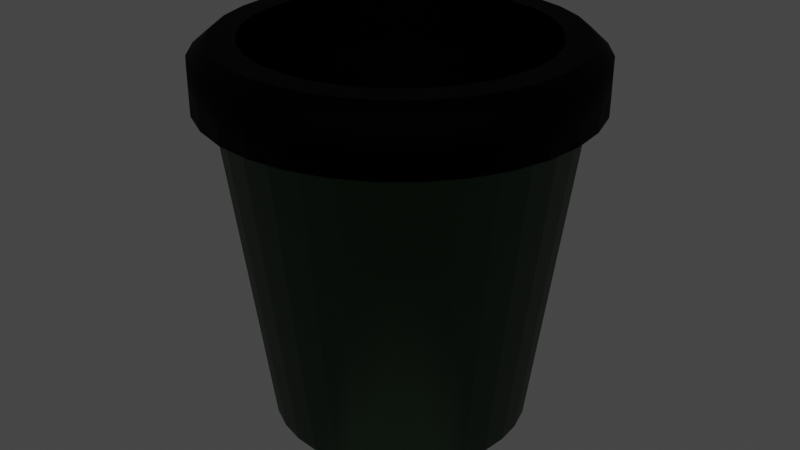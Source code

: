 # Source: biotrashCan.blend  (saved by Blender 2.93.21; exported with 4.5.12 LTS)
import bpy
from mathutils import Matrix  # noqa: F401  (used for matrix-valued properties, if any)

bpy.ops.wm.read_factory_settings(use_empty=True)
scene = bpy.context.scene
scene.name = 'Scene'

# ---- collections
col_collection = bpy.data.collections.new('Collection'); scene.collection.children.link(col_collection)

# ---- materials (node trees are filled in below, after node groups)
mat_material = bpy.data.materials.new('Material')
mat_material.alpha_threshold = 0.0
mat_material.use_transparent_shadow = False
mat_material.line_color = (0.0, 0.0, 0.0, 1.0)
mat_outpart = bpy.data.materials.new('OutPart')
mat_outpart.use_transparent_shadow = False

# ---- material node trees
mat_material.use_nodes = True; mat_material.node_tree.nodes.clear()
_N = mat_material.node_tree.nodes; _L = mat_material.node_tree.links
n0 = _N.new('ShaderNodeOutputMaterial'); n0.name = 'Material Output'; n0.location = (300, 300)
n1 = _N.new('ShaderNodeBsdfPrincipled'); n1.name = 'Principled BSDF'; n1.location = (10, 300)
n1.distribution = 'GGX'
n1.subsurface_method = 'BURLEY'
n1.inputs[0].default_value = (0.0, 0.0, 0.0, 1.0)
n1.inputs[1].default_value = 0.9778
n1.inputs[2].default_value = 0.7556
n1.inputs[3].default_value = 1.45
n1.inputs[27].default_value = (0.0, 0.0, 0.0, 1.0)
n1.inputs[28].default_value = 1.0
_L.new(n1.outputs[0], n0.inputs[0])
n0.is_active_output = True
mat_outpart.use_nodes = True; mat_outpart.node_tree.nodes.clear()
_N = mat_outpart.node_tree.nodes; _L = mat_outpart.node_tree.links
n0 = _N.new('ShaderNodeBsdfPrincipled'); n0.name = 'Principled BSDF'; n0.location = (10, 300)
n0.distribution = 'GGX'
n0.subsurface_method = 'BURLEY'
n0.inputs[0].default_value = (0.003097, 0.04212, 0.003571, 1.0)
n0.inputs[3].default_value = 1.45
n0.inputs[27].default_value = (0.0, 0.0, 0.0, 1.0)
n0.inputs[28].default_value = 1.0
n1 = _N.new('ShaderNodeOutputMaterial'); n1.name = 'Material Output'; n1.location = (300, 300)
_L.new(n0.outputs[0], n1.inputs[0])
n1.is_active_output = True

# ---- world
world_world = bpy.data.worlds.new('World'); scene.world = world_world
world_world.use_nodes = True; world_world.node_tree.nodes.clear()
_N = world_world.node_tree.nodes; _L = world_world.node_tree.links
n0 = _N.new('ShaderNodeOutputWorld'); n0.name = 'World Output'; n0.location = (300, 300)
n1 = _N.new('ShaderNodeBackground'); n1.name = 'Background'; n1.location = (10, 300)
n1.inputs[0].default_value = (0.05088, 0.05088, 0.05088, 1.0)
_L.new(n1.outputs[0], n0.inputs[0])
n0.is_active_output = True
world_world.color = (0.05088, 0.05088, 0.05088)
world_world.use_sun_shadow = False
world_world.sun_shadow_jitter_overblur = 0.0

# ---- meshes
me_cube = bpy.data.meshes.new('Cube')
me_cube.from_pydata([(0.0, 1.0, 1.563), (-0.1951, 0.9808, 1.563), (-0.3827, 0.9239, 1.563), (-0.5556, 0.8315, 1.563), (-0.7071, 0.7071, 1.563), (-0.8315, 0.5556, 1.563), (-0.9239, 0.3827, 1.563), (-0.9808, 0.1951, 1.563), (-1.0, -4.371e-08, 1.563), (-0.9808, -0.1951, 1.563), (-0.9239, -0.3827, 1.563), (-0.8315, -0.5556, 1.563), (-0.7071, -0.7071, 1.563), (-0.5556, -0.8315, 1.563), (-0.3827, -0.9239, 1.563), (-0.1951, -0.9808, 1.563), (8.742e-08, -1.0, 1.563), (0.1951, -0.9808, 1.563), (0.3827, -0.9239, 1.563), (0.5556, -0.8315, 1.563), (0.7071, -0.7071, 1.563), (0.8315, -0.5556, 1.563), (0.9239, -0.3827, 1.563), (0.9808, -0.1951, 1.563), (1.0, 1.192e-08, 1.563), (0.9808, 0.1951, 1.563), (0.9239, 0.3827, 1.563), (0.8315, 0.5556, 1.563), (0.7071, 0.7071, 1.563), (0.5556, 0.8315, 1.563), (0.3827, 0.9239, 1.563), (0.1951, 0.9808, 1.563), (1.299e-07, 1.131, 4.103), (-0.2207, 1.11, 4.103), (-0.433, 1.045, 4.103), (-0.6286, 0.9407, 4.103), (-0.8, 0.8, 4.103), (-0.9407, 0.6286, 4.103), (-1.045, 0.433, 4.103), (-1.11, 0.2207, 4.103), (-1.131, -4.911e-08, 4.103), (-1.11, -0.2207, 4.103), (-1.045, -0.433, 4.103), (-0.9407, -0.6286, 4.103), (-0.8, -0.8, 4.103), (-0.6286, -0.9407, 4.103), (-0.433, -1.045, 4.103), (-0.2207, -1.11, 4.103), (2.092e-07, -1.131, 4.103), (0.2207, -1.11, 4.103), (0.433, -1.045, 4.103), (0.6286, -0.9407, 4.103), (0.8, -0.8, 4.103), (0.9407, -0.6286, 4.103), (1.045, -0.433, 4.103), (1.11, -0.2207, 4.103), (1.131, 1.89e-08, 4.103), (1.11, 0.2207, 4.103), (1.045, 0.433, 4.103), (0.9407, 0.6286, 4.103), (0.8, 0.8, 4.103), (0.6286, 0.9407, 4.103), (0.433, 1.045, 4.103), (0.2207, 1.11, 4.103), (-0.2592, 1.303, 4.103), (1.048e-07, 1.329, 4.103), (-0.5084, 1.228, 4.103), (-0.7382, 1.105, 4.103), (-0.9395, 0.9395, 4.103), (-1.105, 0.7382, 4.103), (-1.228, 0.5084, 4.103), (-1.303, 0.2592, 4.103), (-1.329, -5.502e-08, 4.103), (-1.303, -0.2592, 4.103), (-1.228, -0.5084, 4.103), (-1.105, -0.7382, 4.103), (-0.9395, -0.9395, 4.103), (-0.7382, -1.105, 4.103), (-0.5084, -1.228, 4.103), (-0.2592, -1.303, 4.103), (2.21e-07, -1.329, 4.103), (0.2592, -1.303, 4.103), (0.5084, -1.228, 4.103), (0.7382, -1.105, 4.103), (0.9395, -0.9395, 4.103), (1.105, -0.7382, 4.103), (1.228, -0.5084, 4.103), (1.303, -0.2592, 4.103), (1.329, 1.89e-08, 4.103), (1.303, 0.2592, 4.103), (1.228, 0.5084, 4.103), (1.105, 0.7382, 4.103), (0.9395, 0.9395, 4.103), (0.7382, 1.105, 4.103), (0.5084, 1.228, 4.103), (0.2592, 1.303, 4.103), (9.57e-07, 0.8515, 1.696), (-0.1661, 0.8352, 1.696), (-0.3259, 0.7867, 1.696), (-0.4731, 0.708, 1.696), (-0.6021, 0.6021, 1.696), (-0.708, 0.4731, 1.696), (-0.7867, 0.3259, 1.696), (-0.8352, 0.1661, 1.696), (-0.8515, -3.927e-08, 1.696), (-0.8352, -0.1661, 1.696), (-0.7867, -0.3259, 1.696), (-0.708, -0.4731, 1.696), (-0.6021, -0.6021, 1.696), (-0.4731, -0.708, 1.696), (-0.3259, -0.7867, 1.696), (-0.1661, -0.8352, 1.696), (1.017e-06, -0.8515, 1.696), (0.1661, -0.8352, 1.696), (0.3259, -0.7867, 1.696), (0.4731, -0.708, 1.696), (0.6021, -0.6021, 1.696), (0.708, -0.4731, 1.696), (0.7867, -0.3259, 1.696), (0.8352, -0.1661, 1.696), (0.8515, 1.192e-08, 1.696), (0.8352, 0.1661, 1.696), (0.7867, 0.3259, 1.696), (0.708, 0.4731, 1.696), (0.6021, 0.6021, 1.696), (0.4731, 0.708, 1.696), (0.3259, 0.7867, 1.696), (0.1661, 0.8352, 1.696), (-0.2592, 1.303, 4.548), (1.048e-07, 1.329, 4.548), (-0.5084, 1.228, 4.548), (-0.7382, 1.105, 4.548), (-0.9395, 0.9395, 4.548), (-1.105, 0.7382, 4.548), (-1.228, 0.5084, 4.548), (-1.303, 0.2592, 4.548), (-1.329, -5.502e-08, 4.548), (-1.303, -0.2592, 4.548), (-1.228, -0.5084, 4.548), (-1.105, -0.7382, 4.548), (-0.9395, -0.9395, 4.548), (-0.7382, -1.105, 4.548), (-0.5084, -1.228, 4.548), (-0.2592, -1.303, 4.548), (2.21e-07, -1.329, 4.548), (0.2592, -1.303, 4.548), (0.5084, -1.228, 4.548), (0.7382, -1.105, 4.548), (0.9395, -0.9395, 4.548), (1.105, -0.7382, 4.548), (1.228, -0.5084, 4.548), (1.303, -0.2592, 4.548), (1.329, 1.89e-08, 4.548), (1.303, 0.2592, 4.548), (1.228, 0.5084, 4.548), (1.105, 0.7382, 4.548), (0.9395, 0.9395, 4.548), (0.7382, 1.105, 4.548), (0.5084, 1.228, 4.548), (0.2592, 1.303, 4.548), (-0.2207, 1.11, 4.548), (1.299e-07, 1.131, 4.548), (-0.433, 1.045, 4.548), (-0.6286, 0.9407, 4.548), (-0.8, 0.8, 4.548), (-0.9407, 0.6286, 4.548), (-1.045, 0.433, 4.548), (-1.11, 0.2207, 4.548), (-1.131, -4.911e-08, 4.548), (-1.11, -0.2207, 4.548), (-1.045, -0.433, 4.548), (-0.9407, -0.6286, 4.548), (-0.8, -0.8, 4.548), (-0.6286, -0.9407, 4.548), (-0.433, -1.045, 4.548), (-0.2207, -1.11, 4.548), (2.092e-07, -1.131, 4.548), (0.2207, -1.11, 4.548), (0.433, -1.045, 4.548), (0.6286, -0.9407, 4.548), (0.8, -0.8, 4.548), (0.9407, -0.6286, 4.548), (1.045, -0.433, 4.548), (1.11, -0.2207, 4.548), (1.131, 1.89e-08, 4.548), (1.11, 0.2207, 4.548), (1.045, 0.433, 4.548), (0.9407, 0.6286, 4.548), (0.8, 0.8, 4.548), (0.6286, 0.9407, 4.548), (0.433, 1.045, 4.548), (0.2207, 1.11, 4.548), (-0.2927, 1.44, 4.087), (-0.006015, 1.468, 4.087), (-0.5683, 1.356, 4.087), (-0.8224, 1.22, 4.087), (-1.045, 1.037, 4.087), (-1.228, 0.8148, 4.087), (-1.364, 0.5607, 4.087), (-1.447, 0.2851, 4.087), (-1.475, -0.001569, 4.087), (-1.447, -0.2882, 4.087), (-1.364, -0.5639, 4.087), (-1.228, -0.8179, 4.087), (-1.045, -1.041, 4.087), (-0.8224, -1.223, 4.087), (-0.5683, -1.359, 4.087), (-0.2927, -1.443, 4.087), (-0.006015, -1.471, 4.087), (0.2806, -1.443, 4.087), (0.5563, -1.359, 4.087), (0.8103, -1.223, 4.087), (1.033, -1.041, 4.087), (1.216, -0.8179, 4.087), (1.352, -0.5639, 4.087), (1.435, -0.2882, 4.087), (1.463, -0.001569, 4.087), (1.435, 0.2851, 4.087), (1.352, 0.5607, 4.087), (1.216, 0.8148, 4.087), (1.033, 1.037, 4.087), (0.8103, 1.22, 4.087), (0.5563, 1.356, 4.087), (0.2806, 1.44, 4.087), (-0.8224, -1.223, 4.423), (-1.045, -1.041, 4.423), (-1.228, -0.8179, 4.423), (-1.364, -0.5639, 4.423), (-1.447, -0.2882, 4.423), (-1.475, -0.001569, 4.423), (-1.447, 0.2851, 4.423), (-1.364, 0.5607, 4.423), (-0.006015, 1.468, 4.423), (-1.228, 0.8148, 4.423), (0.2806, 1.44, 4.423), (-1.045, 1.037, 4.423), (0.5563, 1.356, 4.423), (-0.5683, 1.356, 4.423), (-0.8224, 1.22, 4.423), (1.033, 1.037, 4.423), (0.8103, 1.22, 4.423), (-0.2927, 1.44, 4.423), (-0.5683, -1.359, 4.423), (-0.2927, -1.443, 4.423), (-0.006015, -1.471, 4.423), (0.2806, -1.443, 4.423), (0.5563, -1.359, 4.423), (0.8103, -1.223, 4.423), (1.033, -1.041, 4.423), (1.216, -0.8179, 4.423), (1.352, -0.5639, 4.423), (1.435, -0.2882, 4.423), (1.463, -0.001569, 4.423), (1.435, 0.2851, 4.423), (1.352, 0.5607, 4.423), (1.216, 0.8148, 4.423)], [], [(1, 0, 31, 30, 29, 28, 27, 26, 25, 24, 23, 22, 21, 20, 19, 18, 17, 16, 15, 14, 13, 12, 11, 10, 9, 8, 7, 6, 5, 4, 3, 2), (40, 41, 105, 104), (18, 19, 83, 82), (5, 6, 70, 69), (19, 20, 84, 83), (6, 7, 71, 70), (20, 21, 85, 84), (7, 8, 72, 71), (21, 22, 86, 85), (8, 9, 73, 72), (22, 23, 87, 86), (9, 10, 74, 73), (23, 24, 88, 87), (10, 11, 75, 74), (24, 25, 89, 88), (11, 12, 76, 75), (25, 26, 90, 89), (12, 13, 77, 76), (26, 27, 91, 90), (13, 14, 78, 77), (0, 1, 64, 65), (27, 28, 92, 91), (14, 15, 79, 78), (1, 2, 66, 64), (28, 29, 93, 92), (15, 16, 80, 79), (2, 3, 67, 66), (29, 30, 94, 93), (16, 17, 81, 80), (3, 4, 68, 67), (30, 31, 95, 94), (17, 18, 82, 81), (4, 5, 69, 68), (31, 0, 65, 95), (141, 140, 225, 224), (35, 34, 162, 163), (61, 60, 188, 189), (84, 85, 213, 212), (34, 33, 160, 162), (60, 59, 187, 188), (140, 139, 226, 225), (33, 32, 161, 160), (59, 58, 186, 187), (83, 84, 212, 211), (58, 57, 185, 186), (139, 138, 227, 226), (57, 56, 184, 185), (82, 83, 211, 210), (56, 55, 183, 184), (138, 137, 228, 227), (55, 54, 182, 183), (81, 82, 210, 209), (54, 53, 181, 182), (137, 136, 229, 228), (53, 52, 180, 181), (80, 81, 209, 208), (136, 135, 230, 229), (52, 51, 179, 180), (79, 80, 208, 207), (135, 134, 231, 230), (51, 50, 178, 179), (78, 79, 207, 206), (134, 133, 233, 231), (50, 49, 177, 178), (129, 159, 234, 232), (77, 78, 206, 205), (97, 98, 99, 100, 101, 102, 103, 104, 105, 106, 107, 108, 109, 110, 111, 112, 113, 114, 115, 116, 117, 118, 119, 120, 121, 122, 123, 124, 125, 126, 127, 96), (54, 55, 119, 118), (41, 42, 106, 105), (55, 56, 120, 119), (42, 43, 107, 106), (56, 57, 121, 120), (43, 44, 108, 107), (57, 58, 122, 121), (44, 45, 109, 108), (58, 59, 123, 122), (45, 46, 110, 109), (32, 33, 97, 96), (59, 60, 124, 123), (46, 47, 111, 110), (33, 34, 98, 97), (60, 61, 125, 124), (47, 48, 112, 111), (34, 35, 99, 98), (61, 62, 126, 125), (48, 49, 113, 112), (35, 36, 100, 99), (62, 63, 127, 126), (49, 50, 114, 113), (36, 37, 101, 100), (63, 32, 96, 127), (50, 51, 115, 114), (37, 38, 102, 101), (51, 52, 116, 115), (38, 39, 103, 102), (52, 53, 117, 116), (39, 40, 104, 103), (53, 54, 118, 117), (160, 161, 129, 128), (162, 160, 128, 130), (163, 162, 130, 131), (164, 163, 131, 132), (165, 164, 132, 133), (166, 165, 133, 134), (167, 166, 134, 135), (168, 167, 135, 136), (169, 168, 136, 137), (170, 169, 137, 138), (171, 170, 138, 139), (172, 171, 139, 140), (173, 172, 140, 141), (174, 173, 141, 142), (175, 174, 142, 143), (176, 175, 143, 144), (177, 176, 144, 145), (178, 177, 145, 146), (179, 178, 146, 147), (180, 179, 147, 148), (181, 180, 148, 149), (182, 181, 149, 150), (183, 182, 150, 151), (184, 183, 151, 152), (185, 184, 152, 153), (186, 185, 153, 154), (187, 186, 154, 155), (188, 187, 155, 156), (189, 188, 156, 157), (190, 189, 157, 158), (191, 190, 158, 159), (161, 191, 159, 129), (62, 61, 189, 190), (36, 35, 163, 164), (133, 132, 235, 233), (63, 62, 190, 191), (37, 36, 164, 165), (159, 158, 236, 234), (32, 63, 191, 161), (38, 37, 165, 166), (76, 77, 205, 204), (39, 38, 166, 167), (132, 131, 238, 235), (40, 39, 167, 168), (158, 157, 240, 236), (41, 40, 168, 169), (75, 76, 204, 203), (42, 41, 169, 170), (131, 130, 237, 238), (43, 42, 170, 171), (157, 156, 239, 240), (44, 43, 171, 172), (74, 75, 203, 202), (45, 44, 172, 173), (130, 128, 241, 237), (46, 45, 173, 174), (156, 155, 255, 239), (47, 46, 174, 175), (73, 74, 202, 201), (128, 129, 232, 241), (48, 47, 175, 176), (155, 154, 254, 255), (72, 73, 201, 200), (49, 48, 176, 177), (206, 207, 243, 242), (205, 206, 242, 224), (204, 205, 224, 225), (203, 204, 225, 226), (202, 203, 226, 227), (201, 202, 227, 228), (200, 201, 228, 229), (199, 200, 229, 230), (198, 199, 230, 231), (197, 198, 231, 233), (223, 193, 232, 234), (196, 197, 233, 235), (222, 223, 234, 236), (195, 196, 235, 238), (221, 222, 236, 240), (194, 195, 238, 237), (220, 221, 240, 239), (207, 208, 244, 243), (208, 209, 245, 244), (209, 210, 246, 245), (210, 211, 247, 246), (211, 212, 248, 247), (212, 213, 249, 248), (213, 214, 250, 249), (214, 215, 251, 250), (215, 216, 252, 251), (216, 217, 253, 252), (217, 218, 254, 253), (218, 219, 255, 254), (193, 192, 241, 232), (219, 220, 239, 255), (192, 194, 237, 241), (85, 86, 214, 213), (142, 141, 224, 242), (86, 87, 215, 214), (143, 142, 242, 243), (87, 88, 216, 215), (144, 143, 243, 244), (88, 89, 217, 216), (145, 144, 244, 245), (89, 90, 218, 217), (146, 145, 245, 246), (90, 91, 219, 218), (65, 64, 192, 193), (147, 146, 246, 247), (91, 92, 220, 219), (64, 66, 194, 192), (148, 147, 247, 248), (92, 93, 221, 220), (66, 67, 195, 194), (149, 148, 248, 249), (93, 94, 222, 221), (67, 68, 196, 195), (150, 149, 249, 250), (94, 95, 223, 222), (68, 69, 197, 196), (151, 150, 250, 251), (95, 65, 193, 223), (69, 70, 198, 197), (152, 151, 251, 252), (70, 71, 199, 198), (153, 152, 252, 253), (71, 72, 200, 199), (154, 153, 253, 254)])
me_cube.polygons.foreach_set('use_smooth', [0, 0, 1, 1, 1, 1, 1, 1, 1, 1, 1, 1, 1, 1, 1, 1, 1, 1, 1, 1, 1, 1, 1, 1, 1, 1, 1, 1, 1, 1, 1, 1, 1, 1, 1, 0, 0, 0, 0, 0, 1, 0, 0, 0, 0, 1, 0, 0, 0, 1, 0, 0, 0, 1, 0, 0, 1, 0, 0, 1, 0, 0, 1, 0, 1, 0, 0, 0, 0, 0, 0, 0, 0, 0, 0, 0, 0, 0, 0, 0, 0, 0, 0, 0, 0, 0, 0, 0, 0, 0, 0, 0, 0, 0, 0, 0, 0, 0, 0, 0, 0, 0, 0, 0, 0, 0, 0, 0, 0, 0, 0, 0, 0, 0, 0, 0, 0, 0, 0, 0, 0, 0, 0, 0, 0, 0, 0, 0, 0, 0, 0, 0, 1, 0, 0, 1, 0, 0, 0, 0, 1, 0, 1, 0, 0, 0, 1, 0, 1, 0, 0, 0, 1, 0, 1, 0, 0, 1, 0, 1, 0, 0, 1, 1, 1, 1, 1, 1, 1, 1, 1, 1, 1, 1, 1, 1, 1, 1, 1, 1, 1, 1, 1, 1, 1, 1, 1, 1, 1, 1, 1, 1, 1, 1, 0, 1, 0, 1, 0, 1, 0, 1, 0, 1, 0, 0, 1, 0, 0, 1, 0, 0, 1, 0, 0, 1, 0, 0, 1, 0, 0, 1, 0, 1, 0, 1])
me_cube.polygons.foreach_set('material_index', [1, 0, 1, 1, 1, 1, 1, 1, 1, 1, 1, 1, 1, 1, 1, 1, 1, 1, 1, 1, 1, 1, 1, 1, 1, 1, 1, 1, 1, 1, 1, 1, 1, 1, 0, 0, 0, 0, 0, 0, 0, 0, 0, 0, 0, 0, 0, 0, 0, 0, 0, 0, 0, 0, 0, 0, 0, 0, 0, 0, 0, 0, 0, 0, 0, 0, 0, 0, 0, 0, 0, 0, 0, 0, 0, 0, 0, 0, 0, 0, 0, 0, 0, 0, 0, 0, 0, 0, 0, 0, 0, 0, 0, 0, 0, 0, 0, 0, 0, 0, 0, 0, 0, 0, 0, 0, 0, 0, 0, 0, 0, 0, 0, 0, 0, 0, 0, 0, 0, 0, 0, 0, 0, 0, 0, 0, 0, 0, 0, 0, 0, 0, 0, 0, 0, 0, 0, 0, 0, 0, 0, 0, 0, 0, 0, 0, 0, 0, 0, 0, 0, 0, 0, 0, 0, 0, 0, 0, 0, 0, 0, 0, 0, 0, 0, 0, 0, 0, 0, 0, 0, 0, 0, 0, 0, 0, 0, 0, 0, 0, 0, 0, 0, 0, 0, 0, 0, 0, 0, 0, 0, 0, 0, 0, 0, 0, 0, 0, 0, 0, 0, 0, 0, 0, 0, 0, 0, 0, 0, 0, 0, 0, 0, 0, 0, 0, 0, 0, 0, 0, 0, 0, 0, 0, 0, 0])
_uv = me_cube.uv_layers.new(name='UVMap')
_uv.uv.foreach_set('vector', [0.0, 0.0, 0.0, 0.0, 0.0, 0.0, 0.0, 0.0, 0.0, 0.0, 0.0, 0.0, 0.0, 0.0, 0.0, 0.0, 0.0, 0.0, 0.0, 0.0, 0.0, 0.0, 0.0, 0.0, 0.0, 0.0, 0.0, 0.0, 0.0, 0.0, 0.0, 0.0, 0.0, 0.0, 0.0, 0.0, 0.0, 0.0, 0.0, 0.0, 0.0, 0.0, 0.0, 0.0, 0.0, 0.0, 0.0, 0.0, 0.0, 0.0, 0.0, 0.0, 0.0, 0.0, 0.0, 0.0, 0.0, 0.0, 0.0, 0.0, 0.0, 0.0, 0.0, 0.0, 0.0, 0.0, 0.0, 0.0, 0.0, 0.0, 0.0, 0.0, 0.0, 0.0, 0.0, 0.0, 0.0, 0.0, 0.0, 0.0, 0.0, 0.0, 0.0, 0.0, 0.0, 0.0, 0.0, 0.0, 0.0, 0.0, 0.0, 0.0, 0.0, 0.0, 0.0, 0.0, 0.0, 0.0, 0.0, 0.0, 0.0, 0.0, 0.0, 0.0, 0.0, 0.0, 0.0, 0.0, 0.0, 0.0, 0.0, 0.0, 0.0, 0.0, 0.0, 0.0, 0.0, 0.0, 0.0, 0.0, 0.0, 0.0, 0.0, 0.0, 0.0, 0.0, 0.0, 0.0, 0.0, 0.0, 0.0, 0.0, 0.0, 0.0, 0.0, 0.0, 0.0, 0.0, 0.0, 0.0, 0.0, 0.0, 0.0, 0.0, 0.0, 0.0, 0.0, 0.0, 0.0, 0.0, 0.0, 0.0, 0.0, 0.0, 0.0, 0.0, 0.0, 0.0, 0.0, 0.0, 0.0, 0.0, 0.0, 0.0, 0.0, 0.0, 0.0, 0.0, 0.0, 0.0, 0.0, 0.0, 0.0, 0.0, 0.0, 0.0, 0.0, 0.0, 0.0, 0.0, 0.0, 0.0, 0.0, 0.0, 0.0, 0.0, 0.0, 0.0, 0.0, 0.0, 0.0, 0.0, 0.0, 0.0, 0.0, 0.0, 0.0, 0.0, 0.0, 0.0, 0.0, 0.0, 0.0, 0.0, 0.0, 0.0, 0.0, 0.0, 0.0, 0.0, 0.0, 0.0, 0.0, 0.0, 0.0, 0.0, 0.0, 0.0, 0.0, 0.0, 0.0, 0.0, 0.0, 0.0, 0.0, 0.0, 0.0, 0.0, 0.0, 0.0, 0.0, 0.0, 0.0, 0.0, 0.0, 0.0, 0.0, 0.0, 0.0, 0.0, 0.0, 0.0, 0.0, 0.0, 0.0, 0.0, 0.0, 0.0, 0.0, 0.0, 0.0, 0.0, 0.0, 0.0, 0.0, 0.0, 0.0, 0.0, 0.0, 0.0, 0.0, 0.0, 0.0, 0.0, 0.0, 0.0, 0.0, 0.0, 0.0, 0.0, 0.0, 0.0, 0.0, 0.0, 0.0, 0.0, 0.0, 0.0, 0.0, 0.0, 0.0, 0.0, 0.0, 0.0, 0.0, 0.0, 0.0, 0.0, 0.0, 0.0, 0.0, 0.0, 0.0, 0.0, 0.0, 0.0, 0.0, 0.0, 0.0, 0.0, 0.0, 0.0, 0.0, 0.0, 0.0, 0.0, 0.0, 0.0, 0.0, 0.0, 0.0, 0.0, 0.0, 0.0, 0.0, 0.0, 0.0, 0.0, 0.0, 0.0, 0.0, 0.0, 0.0, 0.0, 0.0, 0.0, 0.0, 0.0, 0.0, 0.0, 0.0, 0.0, 0.0, 0.0, 0.0, 0.0, 0.0, 0.0, 0.0, 0.0, 0.0, 0.0, 0.0, 0.0, 0.0, 0.0, 0.0, 0.0, 0.0, 0.0, 0.0, 0.0, 0.0, 0.0, 0.0, 0.0, 0.0, 0.0, 0.0, 0.0, 0.0, 0.0, 0.0, 0.0, 0.0, 0.0, 0.0, 0.0, 0.0, 0.0, 0.0, 0.0, 0.0, 0.0, 0.0, 0.0, 0.0, 0.0, 0.0, 0.0, 0.0, 0.0, 0.0, 0.0, 0.0, 0.0, 0.0, 0.0, 0.0, 0.0, 0.0, 0.0, 0.0, 0.0, 0.0, 0.0, 0.0, 0.0, 0.0, 0.0, 0.0, 0.0, 0.0, 0.0, 0.0, 0.0, 0.0, 0.0, 0.0, 0.0, 0.0, 0.0, 0.0, 0.0, 0.0, 0.0, 0.0, 0.0, 0.0, 0.0, 0.0, 0.0, 0.0, 0.0, 0.0, 0.0, 0.0, 0.0, 0.0, 0.0, 0.0, 0.0, 0.0, 0.0, 0.0, 0.0, 0.0, 0.0, 0.0, 0.0, 0.0, 0.0, 0.0, 0.0, 0.0, 0.0, 0.0, 0.0, 0.0, 0.0, 0.0, 0.0, 0.0, 0.0, 0.0, 0.0, 0.0, 0.0, 0.0, 0.0, 0.0, 0.0, 0.0, 0.0, 0.0, 0.0, 0.0, 0.0, 0.0, 0.0, 0.0, 0.0, 0.0, 0.0, 0.0, 0.0, 0.0, 0.0, 0.0, 0.0, 0.0, 0.0, 0.0, 0.0, 0.0, 0.0, 0.0, 0.0, 0.0, 0.0, 0.0, 0.0, 0.0, 0.0, 0.0, 0.0, 0.0, 0.0, 0.0, 0.0, 0.0, 0.0, 0.0, 0.0, 0.0, 0.0, 0.0, 0.0, 0.0, 0.0, 0.0, 0.0, 0.0, 0.0, 0.0, 0.0, 0.0, 0.0, 0.0, 0.0, 0.0, 0.0, 0.0, 0.0, 0.0, 0.0, 0.0, 0.0, 0.0, 0.0, 0.0, 0.0, 0.0, 0.0, 0.0, 0.0, 0.0, 0.0, 0.0, 0.0, 0.0, 0.0, 0.0, 0.0, 0.0, 0.0, 0.0, 0.0, 0.0, 0.0, 0.0, 0.0, 0.0, 0.0, 0.0, 0.0, 0.0, 0.0, 0.0, 0.0, 0.0, 0.0, 0.0, 0.0, 0.0, 0.0, 0.0, 0.0, 0.0, 0.0, 0.0, 0.0, 0.0, 0.0, 0.0, 0.0, 0.0, 0.0, 0.0, 0.0, 0.0, 0.0, 0.0, 0.0, 0.0, 0.0, 0.0, 0.0, 0.0, 0.0, 0.0, 0.0, 0.0, 0.0, 0.0, 0.0, 0.0, 0.0, 0.0, 0.0, 0.0, 0.0, 0.0, 0.0, 0.0, 0.0, 0.0, 0.0, 0.0, 0.0, 0.0, 0.0, 0.0, 0.0, 0.0, 0.0, 0.0, 0.0, 0.0, 0.0, 0.0, 0.0, 0.0, 0.0, 0.0, 0.0, 0.0, 0.0, 0.0, 0.0, 0.0, 0.0, 0.0, 0.0, 0.0, 0.0, 0.0, 0.0, 0.0, 0.0, 0.0, 0.0, 0.0, 0.0, 0.0, 0.0, 0.0, 0.0, 0.0, 0.0, 0.0, 0.0, 0.0, 0.0, 0.0, 0.0, 0.0, 0.0, 0.0, 0.0, 0.0, 0.0, 0.0, 0.0, 0.0, 0.0, 0.0, 0.0, 0.0, 0.0, 0.0, 0.0, 0.0, 0.0, 0.0, 0.0, 0.0, 0.0, 0.0, 0.0, 0.0, 0.0, 0.0, 0.0, 0.0, 0.0, 0.0, 0.0, 0.0, 0.0, 0.0, 0.0, 0.0, 0.0, 0.0, 0.0, 0.0, 0.0, 0.0, 0.0, 0.0, 0.0, 0.0, 0.0, 0.0, 0.0, 0.0, 0.0, 0.0, 0.0, 0.0, 0.0, 0.0, 0.0, 0.0, 0.0, 0.0, 0.0, 0.0, 0.0, 0.0, 0.0, 0.0, 0.0, 0.0, 0.0, 0.0, 0.0, 0.0, 0.0, 0.0, 0.0, 0.0, 0.0, 0.0, 0.0, 0.0, 0.0, 0.0, 0.0, 0.0, 0.0, 0.0, 0.0, 0.0, 0.0, 0.0, 0.0, 0.0, 0.0, 0.0, 0.0, 0.0, 0.0, 0.0, 0.0, 0.0, 0.0, 0.0, 0.0, 0.0, 0.0, 0.0, 0.0, 0.0, 0.0, 0.0, 0.0, 0.0, 0.0, 0.0, 0.0, 0.0, 0.0, 0.0, 0.0, 0.0, 0.0, 0.0, 0.0, 0.0, 0.0, 0.0, 0.0, 0.0, 0.0, 0.0, 0.0, 0.0, 0.0, 0.0, 0.0, 0.0, 0.0, 0.0, 0.0, 0.0, 0.0, 0.0, 0.0, 0.0, 0.0, 0.0, 0.0, 0.0, 0.0, 0.0, 0.0, 0.0, 0.0, 0.0, 0.0, 0.0, 0.0, 0.0, 0.0, 0.0, 0.0, 0.0, 0.0, 0.0, 0.0, 0.0, 0.0, 0.0, 0.0, 0.0, 0.0, 0.0, 0.0, 0.0, 0.0, 0.0, 0.0, 0.0, 0.0, 0.0, 0.0, 0.0, 0.0, 0.0, 0.0, 0.0, 0.0, 0.0, 0.0, 0.0, 0.0, 0.0, 0.0, 0.0, 0.0, 0.0, 0.0, 0.0, 0.0, 0.0, 0.0, 0.0, 0.0, 0.0, 0.0, 0.0, 0.0, 0.0, 0.0, 0.0, 0.0, 0.0, 0.0, 0.0, 0.0, 0.0, 0.0, 0.0, 0.0, 0.0, 0.0, 0.0, 0.0, 0.0, 0.0, 0.0, 0.0, 0.0, 0.0, 0.0, 0.0, 0.0, 0.0, 0.0, 0.0, 0.0, 0.0, 0.0, 0.0, 0.0, 0.0, 0.0, 0.0, 0.0, 0.0, 0.0, 0.0, 0.0, 0.0, 0.0, 0.0, 0.0, 0.0, 0.0, 0.0, 0.0, 0.0, 0.0, 0.0, 0.0, 0.0, 0.0, 0.0, 0.0, 0.0, 0.0, 0.0, 0.0, 0.0, 0.0, 0.0, 0.0, 0.0, 0.0, 0.0, 0.0, 0.0, 0.0, 0.0, 0.0, 0.0, 0.0, 0.0, 0.0, 0.0, 0.0, 0.0, 0.0, 0.0, 0.0, 0.0, 0.0, 0.0, 0.0, 0.0, 0.0, 0.0, 0.0, 0.0, 0.0, 0.0, 0.0, 0.0, 0.0, 0.0, 0.0, 0.0, 0.0, 0.0, 0.0, 0.0, 0.0, 0.0, 0.0, 0.0, 0.0, 0.0, 0.0, 0.0, 0.0, 0.0, 0.0, 0.0, 0.0, 0.0, 0.0, 0.0, 0.0, 0.0, 0.0, 0.0, 0.0, 0.0, 0.0, 0.0, 0.0, 0.0, 0.0, 0.0, 0.0, 0.0, 0.0, 0.0, 0.0, 0.0, 0.0, 0.0, 0.0, 0.0, 0.0, 0.0, 0.0, 0.0, 0.0, 0.0, 0.0, 0.0, 0.0, 0.0, 0.0, 0.0, 0.0, 0.0, 0.0, 0.0, 0.0, 0.0, 0.0, 0.0, 0.0, 0.0, 0.0, 0.0, 0.0, 0.0, 0.0, 0.0, 0.0, 0.0, 0.0, 0.0, 0.0, 0.0, 0.0, 0.0, 0.0, 0.0, 0.0, 0.0, 0.0, 0.0, 0.0, 0.0, 0.0, 0.0, 0.0, 0.0, 0.0, 0.0, 0.0, 0.0, 0.0, 0.0, 0.0, 0.0, 0.0, 0.0, 0.0, 0.0, 0.0, 0.0, 0.0, 0.0, 0.0, 0.0, 0.0, 0.0, 0.0, 0.0, 0.0, 0.0, 0.0, 0.0, 0.0, 0.0, 0.0, 0.0, 0.0, 0.0, 0.0, 0.0, 0.0, 0.0, 0.0, 0.0, 0.0, 0.0, 0.0, 0.0, 0.0, 0.0, 0.0, 0.0, 0.0, 0.0, 0.0, 0.0, 0.0, 0.0, 0.0, 0.0, 0.0, 0.0, 0.0, 0.0, 0.0, 0.0, 0.0, 0.0, 0.0, 0.0, 0.0, 0.0, 0.0, 0.0, 0.0, 0.0, 0.0, 0.0, 0.0, 0.0, 0.0, 0.0, 0.0, 0.0, 0.0, 0.0, 0.0, 0.0, 0.0, 0.0, 0.0, 0.0, 0.0, 0.0, 0.0, 0.0, 0.0, 0.0, 0.0, 0.0, 0.0, 0.0, 0.0, 0.0, 0.0, 0.0, 0.0, 0.0, 0.0, 0.0, 0.0, 0.0, 0.0, 0.0, 0.0, 0.0, 0.0, 0.0, 0.0, 0.0, 0.0, 0.0, 0.0, 0.0, 0.0, 0.0, 0.0, 0.0, 0.0, 0.0, 0.0, 0.0, 0.0, 0.0, 0.0, 0.0, 0.0, 0.0, 0.0, 0.0, 0.0, 0.0, 0.0, 0.0, 0.0, 0.0, 0.0, 0.0, 0.0, 0.0, 0.0, 0.0, 0.0, 0.0, 0.0, 0.0, 0.0, 0.0, 0.0, 0.0, 0.0, 0.0, 0.0, 0.0, 0.0, 0.0, 0.0, 0.0, 0.0, 0.0, 0.0, 0.0, 0.0, 0.0, 0.0, 0.0, 0.0, 0.0, 0.0, 0.0, 0.0, 0.0, 0.0, 0.0, 0.0, 0.0, 0.0, 0.0, 0.0, 0.0, 0.0, 0.0, 0.0, 0.0, 0.0, 0.0, 0.0, 0.0, 0.0, 0.0, 0.0, 0.0, 0.0, 0.0, 0.0, 0.0, 0.0, 0.0, 0.0, 0.0, 0.0, 0.0, 0.0, 0.0, 0.0, 0.0, 0.0, 0.0, 0.0, 0.0, 0.0, 0.0, 0.0, 0.0, 0.0, 0.0, 0.0, 0.0, 0.0, 0.0, 0.0, 0.0, 0.0, 0.0, 0.0, 0.0, 0.0, 0.0, 0.0, 0.0, 0.0, 0.0, 0.0, 0.0, 0.0, 0.0, 0.0, 0.0, 0.0, 0.0, 0.0, 0.0, 0.0, 0.0, 0.0, 0.0, 0.0, 0.0, 0.0, 0.0, 0.0, 0.0, 0.0, 0.0, 0.0, 0.0, 0.0, 0.0, 0.0, 0.0, 0.0, 0.0, 0.0, 0.0, 0.0, 0.0, 0.0, 0.0, 0.0, 0.0, 0.0, 0.0, 0.0, 0.0, 0.0, 0.0, 0.0, 0.0, 0.0, 0.0, 0.0, 0.0, 0.0, 0.0, 0.0, 0.0, 0.0, 0.0, 0.0, 0.0, 0.0, 0.0, 0.0, 0.0, 0.0, 0.0, 0.0, 0.0, 0.0, 0.0, 0.0, 0.0, 0.0, 0.0, 0.0, 0.0, 0.0, 0.0, 0.0, 0.0, 0.0, 0.0, 0.0, 0.0, 0.0, 0.0, 0.0, 0.0, 0.0, 0.0, 0.0, 0.0, 0.0, 0.0, 0.0, 0.0, 0.0, 0.0, 0.0, 0.0, 0.0, 0.0, 0.0, 0.0, 0.0, 0.0, 0.0, 0.0, 0.0, 0.0, 0.0, 0.0, 0.0, 0.0, 0.0, 0.0, 0.0, 0.0, 0.0, 0.0, 0.0, 0.0, 0.0, 0.0, 0.0, 0.0, 0.0, 0.0, 0.0, 0.0, 0.0, 0.0, 0.0, 0.0, 0.0, 0.0, 0.0, 0.0, 0.0, 0.0, 0.0, 0.0, 0.0, 0.0, 0.0, 0.0, 0.0, 0.0, 0.0, 0.0, 0.0, 0.0, 0.0, 0.0, 0.0, 0.0, 0.0, 0.0, 0.0, 0.0, 0.0, 0.0, 0.0, 0.0, 0.0, 0.0, 0.0, 0.0, 0.0, 0.0, 0.0, 0.0, 0.0, 0.0, 0.0, 0.0, 0.0, 0.0, 0.0, 0.0, 0.0, 0.0, 0.0, 0.0, 0.0, 0.0, 0.0, 0.0, 0.0, 0.0, 0.0, 0.0, 0.0, 0.0, 0.0, 0.0, 0.0, 0.0, 0.0, 0.0, 0.0, 0.0, 0.0, 0.0, 0.0, 0.0, 0.0, 0.0, 0.0, 0.0, 0.0, 0.0, 0.0, 0.0, 0.0, 0.0, 0.0, 0.0, 0.0, 0.0, 0.0, 0.0, 0.0, 0.0, 0.0, 0.0, 0.0, 0.0, 0.0, 0.0, 0.0, 0.0, 0.0, 0.0, 0.0, 0.0, 0.0, 0.0, 0.0, 0.0, 0.0, 0.0, 0.0, 0.0, 0.0, 0.0, 0.0, 0.0, 0.0, 0.0, 0.0, 0.0, 0.0, 0.0, 0.0, 0.0, 0.0, 0.0, 0.0, 0.0, 0.0, 0.0, 0.0, 0.0, 0.0, 0.0, 0.0, 0.0, 0.0, 0.0, 0.0, 0.0, 0.0, 0.0, 0.0, 0.0, 0.0, 0.0, 0.0, 0.0, 0.0, 0.0, 0.0, 0.0, 0.0, 0.0, 0.0, 0.0, 0.0, 0.0, 0.0, 0.0, 0.0, 0.0, 0.0, 0.0, 0.0, 0.0, 0.0, 0.0, 0.0, 0.0, 0.0, 0.0, 0.0, 0.0, 0.0, 0.0, 0.0, 0.0, 0.0, 0.0, 0.0, 0.0, 0.0, 0.0, 0.0, 0.0, 0.0, 0.0, 0.0, 0.0, 0.0, 0.0, 0.0, 0.0, 0.0, 0.0, 0.0, 0.0, 0.0, 0.0, 0.0, 0.0, 0.0, 0.0, 0.0, 0.0, 0.0, 0.0, 0.0, 0.0, 0.0, 0.0, 0.0, 0.0, 0.0, 0.0, 0.0, 0.0, 0.0, 0.0, 0.0, 0.0, 0.0, 0.0, 0.0, 0.0, 0.0, 0.0, 0.0, 0.0, 0.0, 0.0, 0.0, 0.0, 0.0, 0.0, 0.0, 0.0, 0.0, 0.0, 0.0, 0.0, 0.0, 0.0, 0.0, 0.0, 0.0, 0.0, 0.0, 0.0, 0.0, 0.0, 0.0, 0.0, 0.0, 0.0, 0.0, 0.0, 0.0, 0.0, 0.0, 0.0, 0.0, 0.0, 0.0, 0.0, 0.0, 0.0, 0.0, 0.0, 0.0, 0.0, 0.0, 0.0, 0.0, 0.0, 0.0, 0.0, 0.0, 0.0, 0.0, 0.0, 0.0, 0.0, 0.0, 0.0, 0.0, 0.0, 0.0, 0.0, 0.0, 0.0, 0.0, 0.0, 0.0, 0.0, 0.0, 0.0, 0.0, 0.0, 0.0, 0.0, 0.0, 0.0, 0.0, 0.0, 0.0, 0.0, 0.0, 0.0, 0.0, 0.0, 0.0, 0.0, 0.0, 0.0, 0.0, 0.0, 0.0, 0.0, 0.0, 0.0, 0.0, 0.0, 0.0, 0.0, 0.0, 0.0, 0.0, 0.0, 0.0, 0.0, 0.0, 0.0, 0.0, 0.0, 0.0, 0.0, 0.0, 0.0, 0.0, 0.0, 0.0, 0.0, 0.0, 0.0, 0.0, 0.0, 0.0, 0.0, 0.0, 0.0, 0.0, 0.0, 0.0, 0.0, 0.0, 0.0, 0.0, 0.0, 0.0, 0.0, 0.0, 0.0, 0.0, 0.0, 0.0, 0.0, 0.0, 0.0, 0.0, 0.0, 0.0, 0.0, 0.0, 0.0, 0.0, 0.0, 0.0, 0.0, 0.0, 0.0, 0.0, 0.0, 0.0, 0.0, 0.0, 0.0, 0.0, 0.0, 0.0, 0.0, 0.0, 0.0, 0.0, 0.0, 0.0, 0.0, 0.0, 0.0, 0.0, 0.0, 0.0, 0.0, 0.0, 0.0, 0.0, 0.0, 0.0, 0.0, 0.0, 0.0, 0.0, 0.0, 0.0, 0.0, 0.0, 0.0, 0.0, 0.0, 0.0, 0.0, 0.0, 0.0, 0.0, 0.0, 0.0, 0.0, 0.0, 0.0, 0.0, 0.0, 0.0, 0.0, 0.0, 0.0, 0.0, 0.0, 0.0, 0.0, 0.0, 0.0, 0.0, 0.0, 0.0, 0.0, 0.0, 0.0, 0.0, 0.0, 0.0, 0.0, 0.0, 0.0, 0.0, 0.0, 0.0, 0.0, 0.0, 0.0, 0.0, 0.0, 0.0, 0.0, 0.0, 0.0, 0.0, 0.0, 0.0, 0.0, 0.0, 0.0, 0.0, 0.0, 0.0, 0.0, 0.0, 0.0, 0.0, 0.0, 0.0, 0.0, 0.0, 0.0, 0.0, 0.0, 0.0, 0.0, 0.0, 0.0, 0.0, 0.0, 0.0, 0.0, 0.0, 0.0, 0.0, 0.0, 0.0, 0.0])
me_cube.materials.append(mat_material)
me_cube.materials.append(mat_outpart)
me_cube.use_remesh_preserve_volume = False
me_cube.use_remesh_preserve_attributes = False
me_cube.use_mirror_vertex_groups = False
me_cube.update()

# ---- objects
ob_cube = bpy.data.objects.new('Cube', me_cube)

# ---- transforms, parenting, visibility, modifiers, constraints
ob_cube.location = (0.0, 0.0, 0.0)
ob_cube.lock_rotations_4d = False
ob_cube.empty_display_type = 'ARROWS'
ob_cube.lineart.crease_threshold = 0.0

# ---- collection membership
col_collection.objects.link(ob_cube)

# ---- scene / render settings (as saved in the file)
scene.frame_start = 1; scene.frame_end = 250; scene.frame_set(0)
scene.render.engine = 'BLENDER_EEVEE_NEXT'
scene.cycles.use_denoising = False
scene.cycles.samples = 128
scene.cycles.sampling_pattern = 'TABULATED_SOBOL'
scene.cycles.use_adaptive_sampling = False
scene.cycles.use_light_tree = False
scene.view_settings.view_transform = 'Filmic'
bpy.context.view_layer.update()

# ---- added for rendering (the .blend has no active camera and no usable light): camera, sun
cam_auto = bpy.data.cameras.new('AutoCamera')
cam_auto.lens = 50.0
cam_auto.sensor_width = 36.0
cam_auto.clip_end = 1000.0
ob_auto_camera = bpy.data.objects.new('AutoCamera', cam_auto)
scene.collection.objects.link(ob_auto_camera)
ob_auto_camera.location = (4.72855, -5.68305, 6.84301)
ob_auto_camera.rotation_euler = (1.09748, -7.21219e-08, 0.694738)
scene.camera = ob_auto_camera
light_auto_sun = bpy.data.lights.new('AutoSun', 'SUN')
light_auto_sun.energy = 3.0
light_auto_sun.angle = 0.0523599
ob_auto_sun = bpy.data.objects.new('AutoSun', light_auto_sun)
scene.collection.objects.link(ob_auto_sun)
ob_auto_sun.rotation_euler = (0.872665, 0.174533, 0.523599)
bpy.context.view_layer.update()
